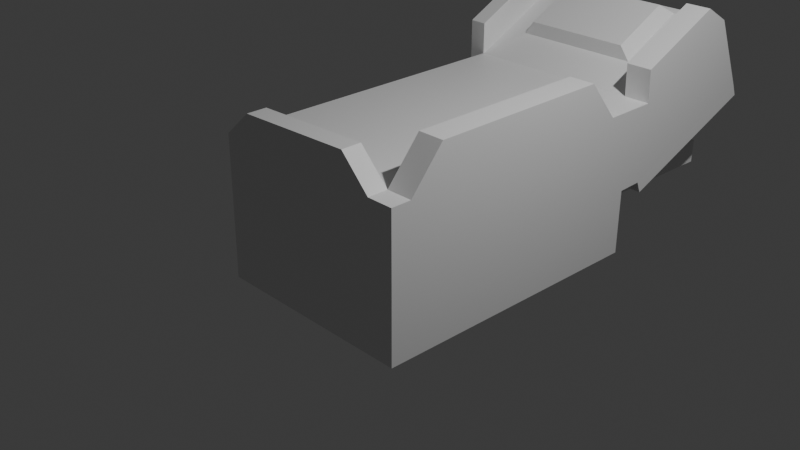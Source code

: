 # Source: hospital_bed.blend  (saved by Blender 4.4.32; exported with 4.5.12 LTS)
import bpy
from mathutils import Matrix  # noqa: F401  (used for matrix-valued properties, if any)

bpy.ops.wm.read_factory_settings(use_empty=True)
scene = bpy.context.scene
scene.name = 'Scene'

# ---- collections
col_collection = bpy.data.collections.new('Collection'); scene.collection.children.link(col_collection)

# ---- materials (node trees are filled in below, after node groups)
mat_material = bpy.data.materials.new('Material')
mat_material.alpha_threshold = 0.0
mat_material.roughness = 0.5
mat_material.line_color = (0.0, 0.0, 0.0, 1.0)

# ---- material node trees
mat_material.use_nodes = True; mat_material.node_tree.nodes.clear()
_N = mat_material.node_tree.nodes; _L = mat_material.node_tree.links
n0 = _N.new('ShaderNodeOutputMaterial'); n0.name = 'Material Output'; n0.location = (300, 300)
n1 = _N.new('ShaderNodeBsdfPrincipled'); n1.name = 'Principled BSDF'; n1.location = (10, 300)
n1.inputs[3].default_value = 1.45
_L.new(n1.outputs[0], n0.inputs[0])
n0.is_active_output = True

# ---- world
world_world = bpy.data.worlds.new('World'); scene.world = world_world
world_world.use_nodes = True; world_world.node_tree.nodes.clear()
_N = world_world.node_tree.nodes; _L = world_world.node_tree.links
n0 = _N.new('ShaderNodeOutputWorld'); n0.name = 'World Output'; n0.location = (300, 300)
n1 = _N.new('ShaderNodeBackground'); n1.name = 'Background'; n1.location = (10, 300)
n1.inputs[0].default_value = (0.05088, 0.05088, 0.05088, 1.0)
_L.new(n1.outputs[0], n0.inputs[0])
n0.is_active_output = True
world_world.color = (0.05088, 0.05088, 0.05088)
world_world.sun_shadow_jitter_overblur = 0.0

# ---- cameras
cam_camera = bpy.data.cameras.new('Camera')
cam_camera.clip_end = 100.0
cam_camera.ortho_scale = 7.314

# ---- lights
light_light = bpy.data.lights.new('Light', 'POINT')
light_light.energy = 1000.0
light_light.shadow_soft_size = 0.1

# ---- meshes
me_cube = bpy.data.meshes.new('Cube')
me_cube.from_pydata([(1.296, 3.549, 1.631), (1.296, 3.932, 0.8091), (1.296, -1.308, 1.0), (1.296, -1.309, 0.1443), (-0.7221, 3.449, 1.608), (-1.0, 3.932, 0.8091), (-1.0, -1.308, 1.0), (-1.0, -1.309, 0.1443), (-1.008, 2.274, 0.1346), (1.296, 2.277, 1.008), (-0.7221, 2.68, 1.229), (1.296, 2.234, 0.1357), (1.005, 3.932, 0.8091), (1.005, -1.308, 1.0), (1.005, -1.309, 0.1443), (0.7272, 3.449, 1.607), (1.014, 2.248, 0.1353), (0.7272, 2.677, 1.229), (1.005, 3.242, 1.813), (1.296, 3.242, 1.813), (1.296, 2.264, 1.371), (1.005, 2.264, 1.371), (-1.004, 2.001, 0.1415), (1.296, 1.688, 1.006), (-1.0, 1.69, 1.006), (1.296, 1.955, 0.1266), (1.002, 1.974, 0.1422), (1.005, 1.688, 1.006), (-1.0, -1.059, 0.143), (1.296, -1.083, 1.0), (1.005, -1.059, 0.143), (1.005, -1.083, 1.0), (-1.0, -1.083, 1.0), (1.296, -1.059, 0.143), (1.005, 1.331, 1.446), (1.296, 1.331, 1.446), (1.296, -0.7119, 1.438), (1.005, -0.7119, 1.438), (0.6765, -1.31, 1.336), (-0.6721, -1.309, 1.288), (0.6686, -1.08, 1.333), (-0.6721, -1.084, 1.289), (1.002, 1.974, 0.1422), (-1.004, 2.001, 0.1415), (-1.0, -1.059, 0.143), (1.005, -1.059, 0.143), (1.296, 2.264, 1.371), (1.005, 2.264, 1.371), (-1.0, 2.282, 1.008), (-1.0, 3.549, 1.631), (1.005, 3.549, 1.631), (1.005, 2.277, 1.008), (-0.6101, 2.678, 1.384), (-0.6101, 3.328, 1.704), (0.615, 3.328, 1.703), (0.615, 2.675, 1.384), (-1.039, -1.063, -0.5789), (-1.0, -1.312, -0.5776), (1.005, -1.312, -0.5776), (1.296, -1.312, -0.5776), (0.9663, -1.063, -0.5789), (1.296, -1.063, -0.5789), (1.296, 1.951, -0.5952), (0.963, 1.971, -0.5797), (0.963, 1.971, -0.5797), (-1.043, 1.997, -0.5804), (-1.039, -1.063, -0.5789), (0.9663, -1.063, -0.5789), (-1.212, 1.981, 0.1259), (-1.219, -1.058, 0.1429), (-1.212, 1.977, -0.596), (-1.219, -1.062, -0.5789), (-1.0, 3.549, 1.631), (-1.0, 3.932, 0.8091), (-1.0, 2.282, 1.008), (-1.008, 2.274, 0.1346), (-1.191, 3.549, 1.631), (-1.191, 3.932, 0.81), (-1.191, 2.282, 1.008), (-1.199, 2.274, 0.1355), (-1.001, 3.991, 0.6639), (-1.008, 2.334, -0.01066), (-1.192, 3.991, 0.6648), (-1.2, 2.334, -0.009753), (-0.9986, 2.279, 1.362), (-0.9986, 3.229, 1.839), (-1.19, 2.279, 1.363), (-1.19, 3.229, 1.84), (1.297, 2.285, 0.00776), (1.297, 3.983, 0.6812), (1.006, 3.983, 0.6812), (1.015, 2.299, 0.007358), (1.025, 3.698, 0.133), (-0.9815, 3.724, 0.1322), (1.025, 3.694, -0.1349), (-0.9814, 3.72, -0.1357), (1.005, 2.248, -0.1272), (-1.001, 2.267, -0.1279)], [], [(32, 6, 39, 41), (14, 13, 6, 7), (5, 8, 75, 73), (30, 28, 66, 67), (33, 29, 2, 3), (12, 50, 0, 1), (1, 0, 9, 11), (11, 16, 91, 88), (43, 24, 48, 8), (17, 15, 54, 55), (50, 51, 21, 18), (5, 12, 16, 8), (5, 49, 50, 12), (3, 14, 58, 59), (3, 2, 13, 14), (29, 31, 13, 2), (19, 18, 21, 20), (9, 0, 19, 20), (0, 50, 18, 19), (51, 9, 20, 21), (9, 51, 27, 23), (8, 16, 42, 43), (44, 32, 24, 43), (11, 9, 23, 25), (16, 11, 25, 42), (51, 48, 24, 27), (7, 6, 32, 44), (31, 29, 36, 37), (26, 30, 67, 64), (25, 23, 29, 33), (7, 44, 56, 57), (27, 24, 32, 31), (35, 34, 37, 36), (23, 27, 34, 35), (27, 31, 37, 34), (29, 23, 35, 36), (40, 41, 39, 38), (31, 32, 41, 40), (6, 13, 38, 39), (13, 31, 40, 38), (26, 22, 43, 42), (22, 28, 44, 43), (30, 26, 42, 45), (28, 30, 45, 44), (21, 20, 46, 47), (10, 4, 49, 48), (4, 15, 50, 49), (17, 10, 48, 51), (15, 17, 51, 50), (54, 53, 52, 55), (15, 4, 53, 54), (10, 17, 55, 52), (4, 10, 52, 53), (60, 61, 59, 58), (56, 60, 58, 57), (65, 64, 67, 66), (63, 62, 61, 60), (14, 7, 57, 58), (64, 65, 97, 96), (44, 45, 60, 56), (25, 33, 61, 62), (42, 25, 62, 63), (33, 3, 59, 61), (28, 22, 68, 69), (45, 42, 63, 60), (69, 68, 70, 71), (66, 28, 69, 71), (22, 65, 70, 68), (65, 66, 71, 70), (75, 74, 78, 79), (48, 49, 72, 74), (8, 48, 74, 75), (49, 5, 73, 72), (79, 78, 76, 77), (76, 78, 86, 87), (77, 73, 80, 82), (72, 73, 77, 76), (80, 81, 83, 82), (73, 75, 81, 80), (75, 79, 83, 81), (79, 77, 82, 83), (84, 85, 87, 86), (72, 76, 87, 85), (74, 72, 85, 84), (78, 74, 84, 86), (90, 89, 88, 91), (1, 11, 88, 89), (12, 1, 89, 90), (16, 12, 90, 91), (93, 92, 94, 95), (65, 22, 93, 95, 97), (22, 26, 92, 93), (26, 64, 96, 94, 92), (96, 97, 95, 94)])
_uv = me_cube.uv_layers.new(name='UVMap')
_uv.uv.foreach_set('vector', [0.625, 0.01089, 0.625, 0.0, 0.625, 0.0, 0.625, 0.01089, 0.375, 0.7817, 0.625, 0.7817, 0.625, 1.0, 0.375, 1.0, 0.125, 0.5, 0.125, 0.5767, 0.125, 0.5767, 0.125, 0.5, 0.3433, 0.7391, 0.125, 0.7391, 0.125, 0.7391, 0.3433, 0.7391, 0.375, 0.7391, 0.625, 0.7391, 0.625, 0.75, 0.375, 0.75, 0.375, 0.4683, 0.625, 0.4683, 0.625, 0.5, 0.375, 0.5, 0.375, 0.5, 0.625, 0.5, 0.625, 0.5767, 0.375, 0.5767, 0.375, 0.5767, 0.3433, 0.5767, 0.3433, 0.5767, 0.375, 0.5767, 0.375, 0.1413, 0.625, 0.1413, 0.625, 0.1733, 0.375, 0.1733, 0.6869, 0.5617, 0.6869, 0.5151, 0.6869, 0.5151, 0.6869, 0.5617, 0.6567, 0.5, 0.6567, 0.5767, 0.6567, 0.5767, 0.6567, 0.5, 0.125, 0.5, 0.3433, 0.5, 0.3433, 0.5767, 0.125, 0.5767, 0.375, 0.25, 0.625, 0.25, 0.625, 0.4683, 0.375, 0.4683, 0.375, 0.75, 0.375, 0.7817, 0.375, 0.7817, 0.375, 0.75, 0.375, 0.75, 0.625, 0.75, 0.625, 0.7817, 0.375, 0.7817, 0.625, 0.7391, 0.6567, 0.7391, 0.6567, 0.75, 0.625, 0.75, 0.625, 0.5, 0.6567, 0.5, 0.6567, 0.5767, 0.625, 0.5767, 0.625, 0.5767, 0.625, 0.5, 0.625, 0.5, 0.625, 0.5767, 0.625, 0.5, 0.625, 0.4683, 0.625, 0.4683, 0.625, 0.5, 0.6567, 0.5767, 0.625, 0.5767, 0.625, 0.5767, 0.6567, 0.5767, 0.625, 0.5767, 0.6567, 0.5767, 0.6567, 0.6087, 0.625, 0.6087, 0.125, 0.5767, 0.3433, 0.5767, 0.3433, 0.6087, 0.125, 0.6087, 0.375, 0.01089, 0.625, 0.01089, 0.625, 0.1413, 0.375, 0.1413, 0.375, 0.5767, 0.625, 0.5767, 0.625, 0.6087, 0.375, 0.6087, 0.3433, 0.5767, 0.375, 0.5767, 0.375, 0.6087, 0.3433, 0.6087, 0.6567, 0.5767, 0.875, 0.5767, 0.875, 0.6087, 0.6567, 0.6087, 0.375, 0.0, 0.625, 0.0, 0.625, 0.01089, 0.375, 0.01089, 0.6567, 0.7391, 0.625, 0.7391, 0.625, 0.7391, 0.6567, 0.7391, 0.3433, 0.6087, 0.3433, 0.7391, 0.3433, 0.7391, 0.3433, 0.6087, 0.375, 0.6087, 0.625, 0.6087, 0.625, 0.7391, 0.375, 0.7391, 0.375, 0.0, 0.375, 0.01089, 0.375, 0.01089, 0.375, 0.0, 0.6567, 0.6087, 0.875, 0.6087, 0.875, 0.7391, 0.6567, 0.7391, 0.625, 0.6087, 0.6567, 0.6087, 0.6567, 0.7391, 0.625, 0.7391, 0.625, 0.6087, 0.6567, 0.6087, 0.6567, 0.6087, 0.625, 0.6087, 0.6567, 0.6087, 0.6567, 0.7391, 0.6567, 0.7391, 0.6567, 0.6087, 0.625, 0.7391, 0.625, 0.6087, 0.625, 0.6087, 0.625, 0.7391, 0.6567, 0.7391, 0.875, 0.7391, 0.875, 0.75, 0.6567, 0.75, 0.6567, 0.7391, 0.875, 0.7391, 0.875, 0.7391, 0.6567, 0.7391, 0.625, 1.0, 0.625, 0.7817, 0.625, 0.7817, 0.625, 1.0, 0.6567, 0.75, 0.6567, 0.7391, 0.6567, 0.7391, 0.6567, 0.75, 0.3433, 0.6087, 0.125, 0.6087, 0.125, 0.6087, 0.3433, 0.6087, 0.125, 0.6087, 0.125, 0.7391, 0.125, 0.7391, 0.125, 0.6087, 0.3433, 0.7391, 0.3433, 0.6087, 0.3433, 0.6087, 0.3433, 0.7391, 0.125, 0.7391, 0.3433, 0.7391, 0.3433, 0.7391, 0.125, 0.7391, 0.6567, 0.5767, 0.625, 0.5767, 0.625, 0.5767, 0.6567, 0.5767, 0.8447, 0.5616, 0.8447, 0.5151, 0.875, 0.5, 0.875, 0.5767, 0.8447, 0.5151, 0.6869, 0.5151, 0.6567, 0.5, 0.875, 0.5, 0.6869, 0.5617, 0.8447, 0.5616, 0.875, 0.5767, 0.6567, 0.5767, 0.6869, 0.5151, 0.6869, 0.5617, 0.6567, 0.5767, 0.6567, 0.5, 0.6869, 0.5151, 0.8447, 0.5151, 0.8447, 0.5616, 0.6869, 0.5617, 0.6869, 0.5151, 0.8447, 0.5151, 0.8447, 0.5151, 0.6869, 0.5151, 0.8447, 0.5616, 0.6869, 0.5617, 0.6869, 0.5617, 0.8447, 0.5616, 0.8447, 0.5151, 0.8447, 0.5616, 0.8447, 0.5616, 0.8447, 0.5151, 0.3433, 0.7391, 0.375, 0.7391, 0.375, 0.75, 0.3433, 0.75, 0.125, 0.7391, 0.3433, 0.7391, 0.3433, 0.75, 0.125, 0.75, 0.125, 0.6087, 0.3433, 0.6087, 0.3433, 0.7391, 0.125, 0.7391, 0.3433, 0.6087, 0.375, 0.6087, 0.375, 0.7391, 0.3433, 0.7391, 0.375, 0.7817, 0.375, 1.0, 0.375, 1.0, 0.375, 0.7817, 0.3433, 0.6087, 0.125, 0.6087, 0.125, 0.6087, 0.3433, 0.6087, 0.125, 0.7391, 0.3433, 0.7391, 0.3433, 0.7391, 0.125, 0.7391, 0.375, 0.6087, 0.375, 0.7391, 0.375, 0.7391, 0.375, 0.6087, 0.3433, 0.6087, 0.375, 0.6087, 0.375, 0.6087, 0.3433, 0.6087, 0.375, 0.7391, 0.375, 0.75, 0.375, 0.75, 0.375, 0.7391, 0.125, 0.7391, 0.125, 0.6087, 0.125, 0.6087, 0.125, 0.7391, 0.3433, 0.7391, 0.3433, 0.6087, 0.3433, 0.6087, 0.3433, 0.7391, 0.125, 0.7391, 0.125, 0.6087, 0.125, 0.6087, 0.125, 0.7391, 0.125, 0.7391, 0.125, 0.7391, 0.125, 0.7391, 0.125, 0.7391, 0.125, 0.6087, 0.125, 0.6087, 0.125, 0.6087, 0.125, 0.6087, 0.125, 0.6087, 0.125, 0.7391, 0.125, 0.7391, 0.125, 0.6087, 0.375, 0.1733, 0.625, 0.1733, 0.625, 0.1733, 0.375, 0.1733, 0.875, 0.5767, 0.875, 0.5, 0.875, 0.5, 0.875, 0.5767, 0.375, 0.1733, 0.625, 0.1733, 0.625, 0.1733, 0.375, 0.1733, 0.625, 0.25, 0.375, 0.25, 0.375, 0.25, 0.625, 0.25, 0.375, 0.1733, 0.625, 0.1733, 0.625, 0.25, 0.375, 0.25, 0.625, 0.25, 0.625, 0.1733, 0.625, 0.1733, 0.625, 0.25, 0.375, 0.25, 0.375, 0.25, 0.375, 0.25, 0.375, 0.25, 0.625, 0.25, 0.375, 0.25, 0.375, 0.25, 0.625, 0.25, 0.125, 0.5, 0.125, 0.5767, 0.125, 0.5767, 0.125, 0.5, 0.125, 0.5, 0.125, 0.5767, 0.125, 0.5767, 0.125, 0.5, 0.375, 0.1733, 0.375, 0.1733, 0.375, 0.1733, 0.375, 0.1733, 0.375, 0.1733, 0.375, 0.25, 0.375, 0.25, 0.375, 0.1733, 0.875, 0.5767, 0.875, 0.5, 0.875, 0.5, 0.875, 0.5767, 0.625, 0.25, 0.625, 0.25, 0.625, 0.25, 0.625, 0.25, 0.875, 0.5767, 0.875, 0.5, 0.875, 0.5, 0.875, 0.5767, 0.625, 0.1733, 0.625, 0.1733, 0.625, 0.1733, 0.625, 0.1733, 0.3433, 0.5, 0.375, 0.5, 0.375, 0.5767, 0.3433, 0.5767, 0.375, 0.5, 0.375, 0.5767, 0.375, 0.5767, 0.375, 0.5, 0.375, 0.4683, 0.375, 0.5, 0.375, 0.5, 0.375, 0.4683, 0.3433, 0.5767, 0.3433, 0.5, 0.3433, 0.5, 0.3433, 0.5767, 0.125, 0.6087, 0.3433, 0.6087, 0.3433, 0.6087, 0.125, 0.6087, 0.125, 0.6087, 0.125, 0.6087, 0.125, 0.6087, 0.125, 0.6087, 0.125, 0.6087, 0.125, 0.6087, 0.3433, 0.6087, 0.3433, 0.6087, 0.125, 0.6087, 0.3433, 0.6087, 0.3433, 0.6087, 0.3433, 0.6087, 0.3433, 0.6087, 0.3433, 0.6087, 0.3433, 0.6087, 0.125, 0.6087, 0.125, 0.6087, 0.3433, 0.6087])
me_cube.materials.append(mat_material)
me_cube.use_mirror_vertex_groups = False
me_cube.update()

# ---- objects
ob_cube = bpy.data.objects.new('Cube', me_cube)
ob_light = bpy.data.objects.new('Light', light_light)
ob_camera = bpy.data.objects.new('Camera', cam_camera)

# ---- transforms, parenting, visibility, modifiers, constraints
ob_cube.location = (0.0, 0.0, 0.0)
ob_cube.lock_rotations_4d = False
ob_cube.empty_display_type = 'ARROWS'
ob_cube.lineart.crease_threshold = 0.0
ob_light.location = (4.076, 1.005, 5.904)
ob_light.rotation_euler = (0.6503, 0.05522, 1.866)
ob_light.lock_rotations_4d = False
ob_light.empty_display_type = 'ARROWS'
ob_light.color = (0.0, 0.0, 0.0, 0.0)
ob_light.lineart.crease_threshold = 0.0
ob_camera.location = (7.359, -6.926, 4.958)
ob_camera.rotation_euler = (1.109, 0.0, 0.8149)
ob_camera.lock_rotations_4d = False
ob_camera.empty_display_type = 'ARROWS'
ob_camera.color = (0.0, 0.0, 0.0, 0.0)
ob_camera.display_type = 'WIRE'
ob_camera.lineart.crease_threshold = 0.0

# ---- collection membership
col_collection.objects.link(ob_cube)
col_collection.objects.link(ob_light)
col_collection.objects.link(ob_camera)

# ---- scene / render settings (as saved in the file)
scene.camera = ob_camera
scene.frame_start = 1; scene.frame_end = 250; scene.frame_set(1)
scene.render.engine = 'BLENDER_EEVEE_NEXT'
bpy.context.view_layer.update()
